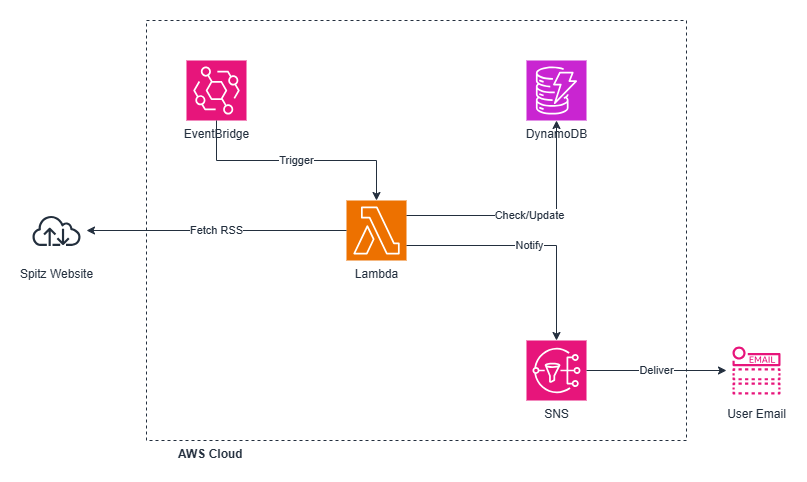

The diagram above was exported from draw.io. Its source (the exported page's mxGraphModel, read from the mxfile embedded in the PNG):
<mxGraphModel dx="1426" dy="743" grid="0" gridSize="10" guides="1" tooltips="1" connect="1" arrows="1" fold="1" page="0" pageScale="1" pageWidth="827" pageHeight="1169" background="#ffffff" math="0" shadow="0">
  <root>
    <mxCell id="0" />
    <mxCell id="1" parent="0" />
    <mxCell id="aws_group" parent="1" style="points=[[0,0],[0.25,0],[0.5,0],[0.75,0],[1,0],[1,0.25],[1,0.5],[1,0.75],[1,1],[0.75,1],[0.5,1],[0.25,1],[0,1],[0,0.75],[0,0.5],[0,0.25]];verticalLabelPosition=bottom;html=1;verticalAlign=top;align=left;spacingLeft=30;fontColor=#232F3E;fillColor=none;strokeColor=#232F3E;dashed=1;fontSize=12;fontStyle=1;" value="AWS Cloud" vertex="1">
      <mxGeometry height="420" width="540" x="160" y="40" as="geometry" />
    </mxCell>
    <mxCell id="eb" parent="1" style="outlineConnect=0;fontColor=#232F3E;gradientColor=none;fillColor=#E7157B;strokeColor=#FFFFFF;dashed=0;verticalLabelPosition=bottom;verticalAlign=top;align=center;html=1;fontSize=12;fontStyle=0;aspect=fixed;shape=mxgraph.aws4.resourceIcon;resIcon=mxgraph.aws4.eventbridge;" value="EventBridge" vertex="1">
      <mxGeometry height="60" width="60" x="200" y="80" as="geometry" />
    </mxCell>
    <mxCell id="lambda" parent="1" style="outlineConnect=0;fontColor=#232F3E;gradientColor=none;fillColor=#ED7100;strokeColor=#FFFFFF;dashed=0;verticalLabelPosition=bottom;verticalAlign=top;align=center;html=1;fontSize=12;fontStyle=0;aspect=fixed;shape=mxgraph.aws4.resourceIcon;resIcon=mxgraph.aws4.lambda;" value="Lambda" vertex="1">
      <mxGeometry height="60" width="60" x="360" y="220" as="geometry" />
    </mxCell>
    <mxCell id="dynamodb" parent="1" style="outlineConnect=0;fontColor=#232F3E;gradientColor=none;fillColor=#C925D1;strokeColor=#FFFFFF;dashed=0;verticalLabelPosition=bottom;verticalAlign=top;align=center;html=1;fontSize=12;fontStyle=0;aspect=fixed;shape=mxgraph.aws4.resourceIcon;resIcon=mxgraph.aws4.dynamodb;" value="DynamoDB" vertex="1">
      <mxGeometry height="60" width="60" x="540" y="80" as="geometry" />
    </mxCell>
    <mxCell id="sns" parent="1" style="outlineConnect=0;fontColor=#232F3E;gradientColor=none;fillColor=#E7157B;strokeColor=#FFFFFF;dashed=0;verticalLabelPosition=bottom;verticalAlign=top;align=center;html=1;fontSize=12;fontStyle=0;aspect=fixed;shape=mxgraph.aws4.resourceIcon;resIcon=mxgraph.aws4.sns;" value="SNS" vertex="1">
      <mxGeometry height="60" width="60" x="540" y="360" as="geometry" />
    </mxCell>
    <mxCell id="external" parent="1" style="outlineConnect=0;fontColor=#232F3E;gradientColor=none;fillColor=none;strokeColor=#232F3D;dashed=0;verticalLabelPosition=bottom;verticalAlign=top;align=center;html=1;fontSize=12;fontStyle=0;aspect=fixed;shape=mxgraph.aws4.resourceIcon;resIcon=mxgraph.aws4.internet;" value="Spitz Website" vertex="1">
      <mxGeometry height="60" width="60" x="40" y="220" as="geometry" />
    </mxCell>
    <mxCell id="email" parent="1" style="outlineConnect=0;fontColor=#232F3E;gradientColor=none;fillColor=none;strokeColor=#E7157B;dashed=0;verticalLabelPosition=bottom;verticalAlign=top;align=center;html=1;fontSize=12;fontStyle=0;aspect=fixed;shape=mxgraph.aws4.resourceIcon;resIcon=mxgraph.aws4.email_notification;" value="User Email" vertex="1">
      <mxGeometry height="60" width="60" x="740" y="360" as="geometry" />
    </mxCell>
    <mxCell id="e1" edge="1" parent="1" source="eb" style="rounded=0;orthogonalLoop=1;jettySize=auto;html=1;fontColor=#232F3E;strokeColor=#232F3E;exitX=0.5;exitY=1;exitDx=0;exitDy=0;exitPerimeter=0;entryX=0.5;entryY=0;entryDx=0;entryDy=0;entryPerimeter=0;elbow=vertical;edgeStyle=orthogonalEdgeStyle;" target="lambda" value="Trigger">
      <mxGeometry relative="1" as="geometry" />
    </mxCell>
    <mxCell id="e2" edge="1" parent="1" source="lambda" style="edgeStyle=orthogonalEdgeStyle;rounded=0;orthogonalLoop=1;jettySize=auto;html=1;fontColor=#232F3E;strokeColor=#232F3E;exitX=0;exitY=0.5;exitDx=0;exitDy=0;exitPerimeter=0;entryX=1;entryY=0.5;entryDx=0;entryDy=0;entryPerimeter=0;" target="external" value="Fetch RSS">
      <mxGeometry relative="1" as="geometry" />
    </mxCell>
    <mxCell id="e3" edge="1" parent="1" source="lambda" style="edgeStyle=orthogonalEdgeStyle;rounded=0;orthogonalLoop=1;jettySize=auto;html=1;fontColor=#232F3E;strokeColor=#232F3E;exitX=1;exitY=0.25;exitDx=0;exitDy=0;exitPerimeter=0;entryX=0.5;entryY=1;entryDx=0;entryDy=0;entryPerimeter=0;" target="dynamodb" value="Check/Update">
      <mxGeometry relative="1" as="geometry" />
    </mxCell>
    <mxCell id="e4" edge="1" parent="1" source="lambda" style="edgeStyle=orthogonalEdgeStyle;rounded=0;orthogonalLoop=1;jettySize=auto;html=1;fontColor=#232F3E;strokeColor=#232F3E;exitX=1;exitY=0.75;exitDx=0;exitDy=0;exitPerimeter=0;entryX=0.5;entryY=0;entryDx=0;entryDy=0;entryPerimeter=0;" target="sns" value="Notify">
      <mxGeometry relative="1" as="geometry" />
    </mxCell>
    <mxCell id="e5" edge="1" parent="1" source="sns" style="edgeStyle=orthogonalEdgeStyle;rounded=0;orthogonalLoop=1;jettySize=auto;html=1;fontColor=#232F3E;strokeColor=#232F3E;exitX=1;exitY=0.5;exitDx=0;exitDy=0;exitPerimeter=0;entryX=0;entryY=0.5;entryDx=0;entryDy=0;entryPerimeter=0;" target="email" value="Deliver">
      <mxGeometry relative="1" as="geometry" />
    </mxCell>
  </root>
</mxGraphModel>